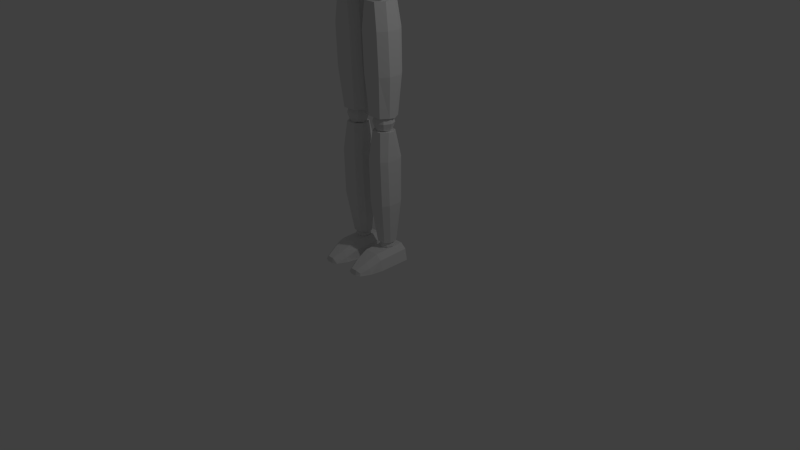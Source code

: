 # Source: Mann_Model.blend  (saved by Blender 2.79.0; exported with 4.5.12 LTS)
import bpy
from mathutils import Matrix  # noqa: F401  (used for matrix-valued properties, if any)

bpy.ops.wm.read_factory_settings(use_empty=True)
scene = bpy.context.scene
scene.name = 'Scene'

# ---- collections
col_collection_1 = bpy.data.collections.new('Collection 1'); scene.collection.children.link(col_collection_1)

# ---- materials (node trees are filled in below, after node groups)
mat_material = bpy.data.materials.new('Material')
mat_material.alpha_threshold = 0.0
mat_material.use_transparent_shadow = False
mat_material.roughness = 0.5
mat_material.line_color = (0.0, 0.0, 0.0, 1.0)

# ---- material node trees

# ---- world
world_world = bpy.data.worlds.new('World'); scene.world = world_world
world_world.color = (0.05088, 0.05088, 0.05088)
world_world.use_sun_shadow = False
world_world.sun_shadow_jitter_overblur = 0.0
world_world.cycles.sampling_method = 'NONE'
world_world.cycles.sample_map_resolution = 256

# ---- cameras
cam_camera = bpy.data.cameras.new('Camera')
cam_camera.clip_end = 100.0
cam_camera.lens = 35.0
cam_camera.sensor_width = 32.0
cam_camera.sensor_height = 18.0
cam_camera.ortho_scale = 7.314
cam_camera.dof.focus_distance = 0.0
cam_camera.dof.aperture_fstop = 128.0

# ---- lights
light_lamp = bpy.data.lights.new('Lamp', 'POINT')
light_lamp.transmission_factor = 0.0
light_lamp.cutoff_distance = 30.0
light_lamp.energy = 100.0
light_lamp.shadow_buffer_clip_start = 1.001
light_lamp.shadow_soft_size = 0.1
light_lamp.shadow_maximum_resolution = 0.006
light_lamp.use_absolute_resolution = True
light_lamp.cycles.use_multiple_importance_sampling = False

# ---- meshes
me_cube = bpy.data.meshes.new('Cube')
me_cube.from_pydata([(0.1169, 0.03704, 0.8762), (0.1169, -0.0242, 0.8737), (0.06468, 0.02552, 1.078), (0.06468, -0.03111, 1.077), (0.0, 0.06485, 0.8713), (0.0, -0.05431, 0.8665), (0.0, 0.05563, 1.076), (0.0, -0.06122, 1.074), (0.086, 0.06485, 0.876), (0.086, -0.05431, 0.8712), (0.0383, 0.05563, 1.078), (0.0383, -0.06122, 1.077), (0.1223, 0.05087, 0.9327), (0.115, 0.05087, 0.9845), (0.09501, 0.05087, 1.036), (0.1223, -0.04148, 0.929), (0.115, -0.04609, 0.9798), (0.09501, -0.04609, 1.032), (0.0, 0.08097, 0.925), (0.0, 0.08097, 0.9798), (0.0, 0.08097, 1.035), (0.0, -0.0762, 1.03), (0.0, -0.0762, 0.975), (0.0, -0.07159, 0.9214), (0.06491, -0.0762, 1.031), (0.08116, -0.0762, 0.9785), (0.08703, -0.07159, 0.9272), (0.08703, 0.08097, 0.9308), (0.08116, 0.08097, 0.9833), (0.06491, 0.08097, 1.036), (0.07818, 0.03704, 1.136), (0.07818, -0.04217, 1.134), (0.09094, 0.02552, 1.404), (0.09094, -0.03111, 1.402), (0.0, 0.06485, 1.132), (0.0, -0.07228, 1.127), (0.0, 0.05563, 1.406), (0.0, -0.06122, 1.404), (0.04729, 0.06485, 1.136), (0.04729, -0.07228, 1.13), (0.06457, 0.05563, 1.404), (0.06457, -0.06122, 1.402), (0.1071, 0.05087, 1.217), (0.1067, 0.05087, 1.29), (0.1019, 0.05087, 1.358), (0.1071, -0.05531, 1.212), (0.1067, -0.06406, 1.283), (0.1019, -0.05438, 1.353), (0.0, 0.08097, 1.205), (0.0, 0.08097, 1.28), (0.0, 0.08097, 1.356), (0.0, -0.08449, 1.35), (0.0, -0.09417, 1.274), (0.0, -0.08541, 1.2), (0.07183, -0.08449, 1.352), (0.07286, -0.09417, 1.281), (0.07183, -0.08541, 1.21), (0.07183, 0.08097, 1.215), (0.07286, 0.08097, 1.288), (0.07183, 0.08097, 1.357), (0.1456, 0.003955, 1.321), (0.1456, 0.003955, 1.387), (0.1456, 0.03475, 1.321), (0.1456, 0.03475, 1.387), (0.3459, 0.003955, 1.327), (0.3483, 0.003955, 1.386), (0.3459, 0.03475, 1.327), (0.3483, 0.03475, 1.386), (0.1456, -0.01932, 1.338), (0.1456, -0.01932, 1.37), (0.1456, 0.05803, 1.37), (0.1456, 0.05803, 1.338), (0.3475, 0.05803, 1.373), (0.3459, 0.05803, 1.344), (0.3475, -0.01932, 1.373), (0.3459, -0.01932, 1.344), (0.1929, 0.03475, 1.392), (0.1929, 0.03475, 1.313), (0.1929, 0.003955, 1.392), (0.1929, 0.003955, 1.313), (0.1929, -0.01932, 1.376), (0.1929, -0.01932, 1.329), (0.1929, 0.05803, 1.376), (0.1929, 0.05803, 1.329), (0.2702, 0.03475, 1.39), (0.2702, 0.003955, 1.313), (0.2702, -0.01932, 1.373), (0.2702, -0.01932, 1.329), (0.2702, 0.03475, 1.313), (0.2702, 0.003955, 1.39), (0.2702, 0.05803, 1.373), (0.2702, 0.05803, 1.329), (0.3872, 0.003955, 1.323), (0.3872, 0.003955, 1.38), (0.3872, 0.03475, 1.323), (0.3872, 0.03475, 1.38), (0.6107, 0.003955, 1.33), (0.6115, 0.003955, 1.372), (0.6107, 0.03475, 1.33), (0.6115, 0.03475, 1.372), (0.3872, -0.01932, 1.34), (0.3872, -0.01932, 1.364), (0.3872, 0.05803, 1.364), (0.3872, 0.05803, 1.34), (0.6107, 0.05803, 1.36), (0.6107, 0.05803, 1.347), (0.6107, -0.01932, 1.36), (0.6107, -0.01932, 1.347), (0.4345, 0.03475, 1.386), (0.4345, 0.03475, 1.312), (0.4345, 0.003955, 1.386), (0.4345, 0.003955, 1.312), (0.4345, -0.01932, 1.369), (0.4345, -0.01932, 1.328), (0.4345, 0.05803, 1.369), (0.4345, 0.05803, 1.328), (0.5118, 0.03475, 1.384), (0.5118, 0.003955, 1.318), (0.5118, -0.01932, 1.367), (0.5118, -0.01932, 1.335), (0.5118, 0.03475, 1.318), (0.5118, 0.003955, 1.384), (0.5118, 0.05803, 1.367), (0.5118, 0.05803, 1.335), (0.7582, 0.04089, 1.362), (0.7754, 0.05441, 1.322), (0.7582, -0.00133, 1.362), (0.7754, -0.01485, 1.322), (0.6404, 0.04089, 1.367), (0.6451, 0.05441, 1.326), (0.6404, -0.00133, 1.367), (0.6451, -0.01485, 1.326), (0.6404, -0.01485, 1.351), (0.6404, 0.05441, 1.351), (0.7699, -0.01485, 1.346), (0.7699, 0.05441, 1.346), (0.6799, 0.04089, 1.369), (0.7242, 0.04089, 1.369), (0.7242, 0.05441, 1.321), (0.6799, 0.05441, 1.323), (0.7242, -0.00133, 1.369), (0.6799, -0.00133, 1.369), (0.6799, -0.01485, 1.323), (0.7242, -0.01485, 1.321), (0.6799, -0.01485, 1.354), (0.7242, -0.01485, 1.354), (0.7242, 0.05441, 1.354), (0.6799, 0.05441, 1.354), (0.0185, -0.01582, 0.8215), (0.09678, -0.01582, 0.8215), (0.0185, 0.01697, 0.8215), (0.09678, 0.01697, 0.8215), (0.01448, -0.005495, 0.4845), (0.09306, -0.005495, 0.4824), (0.01448, 0.01509, 0.4817), (0.09306, 0.01509, 0.4795), (0.03723, -0.04203, 0.8215), (0.07804, -0.04203, 0.8215), (0.07804, 0.04318, 0.8215), (0.03723, 0.04318, 0.8215), (0.07883, 0.0413, 0.4809), (0.03321, 0.0413, 0.4817), (0.07883, -0.0317, 0.4837), (0.03321, -0.0317, 0.4845), (0.1068, 0.02355, 0.741), (0.008591, 0.02355, 0.7419), (0.1068, -0.01864, 0.741), (0.008591, -0.01864, 0.7419), (0.0881, -0.04485, 0.741), (0.02732, -0.04485, 0.7419), (0.0881, 0.04975, 0.741), (0.02732, 0.04975, 0.7419), (0.1079, 0.02355, 0.6109), (0.008591, -0.01488, 0.6119), (0.08916, -0.04109, 0.6109), (0.02732, -0.04109, 0.6119), (0.008591, 0.02355, 0.6119), (0.1079, -0.01488, 0.6109), (0.08916, 0.04975, 0.6109), (0.02732, 0.04975, 0.6119), (0.02625, -0.00617, 0.4383), (0.08903, -0.00617, 0.4383), (0.02622, 0.01234, 0.4364), (0.08906, 0.01234, 0.4364), (0.02636, 0.0007219, 0.07076), (0.0809, 0.0005096, 0.07076), (0.02615, 0.01637, 0.07076), (0.08113, 0.01665, 0.07076), (0.04093, -0.02714, 0.4389), (0.07434, -0.02714, 0.4389), (0.07436, 0.03338, 0.4368), (0.04091, 0.03338, 0.4368), (0.07009, 0.03627, 0.07076), (0.04101, 0.03627, 0.07076), (0.07023, -0.01582, 0.07076), (0.04086, -0.01581, 0.07076), (0.09615, 0.02817, 0.3503), (0.01928, 0.02818, 0.3514), (0.09614, -0.01741, 0.3504), (0.01929, -0.01741, 0.3515), (0.08285, -0.03712, 0.3508), (0.03259, -0.03712, 0.3518), (0.08287, 0.0479, 0.3504), (0.03256, 0.04791, 0.3514), (0.09713, 0.02554, 0.2071), (0.0193, -0.01458, 0.2079), (0.0838, -0.03438, 0.2072), (0.0325, -0.03427, 0.2081), (0.0193, 0.02535, 0.2078), (0.09714, -0.01475, 0.2072), (0.08381, 0.04514, 0.207), (0.03249, 0.04504, 0.2079), (0.01668, -0.09609, 0.0005139), (0.02089, -0.09554, 0.01538), (0.009085, 0.04913, 0.0005139), (0.0133, 0.04859, 0.03497), (0.09532, -0.09609, 0.0005139), (0.08915, -0.09554, 0.0189), (0.1029, 0.04913, 0.0005139), (0.09674, 0.04859, 0.03849), (0.0133, -0.05661, 0.03148), (0.009085, -0.05569, 0.0005139), (0.09674, -0.05661, 0.03501), (0.1029, -0.05569, 0.0005139), (0.03129, -0.1275, 0.0009491), (0.03242, -0.1246, 0.006409), (0.08071, -0.1275, 0.0009491), (0.07852, -0.1246, 0.009029), (0.03152, 0.04859, 0.05393), (0.07866, 0.04859, 0.05393), (0.07163, 0.04913, 0.0005139), (0.04036, 0.04913, 0.0005139), (0.07398, -0.09554, 0.03434), (0.0362, -0.09554, 0.03434), (0.04289, -0.09609, 0.0005139), (0.0691, -0.09609, 0.0005139), (0.07866, -0.05661, 0.05045), (0.03152, -0.05661, 0.05045), (0.04036, -0.05569, 0.0005139), (0.07163, -0.05569, 0.0005139), (0.06586, -0.1312, 0.01768), (0.04613, -0.1312, 0.01768), (0.04613, -0.1341, 0.0009491), (0.06586, -0.1341, 0.0009491), (0.3513, 0.001919, 1.34), (0.3513, 0.001919, 1.371), (0.3513, 0.03304, 1.34), (0.3513, 0.03304, 1.371), (0.3824, 0.001919, 1.34), (0.3824, 0.001919, 1.371), (0.3824, 0.03304, 1.34), (0.3824, 0.03304, 1.371), (0.347, -0.002365, 1.355), (0.347, 0.01748, 1.375), (0.347, 0.03732, 1.355), (0.347, 0.01748, 1.336), (0.3668, 0.03732, 1.375), (0.3867, 0.03732, 1.355), (0.3668, 0.03732, 1.336), (0.3867, 0.01748, 1.375), (0.3867, -0.002365, 1.355), (0.3867, 0.01748, 1.336), (0.3668, -0.002365, 1.375), (0.3668, -0.002365, 1.336), (0.3668, 0.01748, 1.383), (0.3668, 0.01748, 1.327), (0.3668, -0.01056, 1.355), (0.3949, 0.01748, 1.355), (0.3668, 0.04552, 1.355), (0.3388, 0.01748, 1.355), (0.6131, 0.006247, 1.338), (0.6141, 0.006247, 1.36), (0.6131, 0.02871, 1.338), (0.6141, 0.02871, 1.36), (0.6451, 0.006247, 1.336), (0.6461, 0.006247, 1.359), (0.6451, 0.02871, 1.336), (0.6461, 0.02871, 1.359), (0.6092, 0.003155, 1.349), (0.6099, 0.01748, 1.363), (0.6092, 0.0318, 1.349), (0.6086, 0.01748, 1.335), (0.6302, 0.0318, 1.363), (0.65, 0.0318, 1.347), (0.629, 0.0318, 1.334), (0.6506, 0.01748, 1.362), (0.65, 0.003155, 1.347), (0.6494, 0.01748, 1.333), (0.6302, 0.003155, 1.363), (0.629, 0.003155, 1.334), (0.6305, 0.01748, 1.368), (0.6287, 0.01748, 1.328), (0.6296, -0.00276, 1.348), (0.6584, 0.01748, 1.347), (0.6296, 0.03772, 1.348), (0.6008, 0.01748, 1.35), (0.09784, -0.001442, 1.336), (0.09784, -0.001442, 1.374), (0.09784, 0.0364, 1.336), (0.09784, 0.0364, 1.374), (0.1429, -0.001442, 1.336), (0.1429, -0.001442, 1.374), (0.1429, 0.0364, 1.336), (0.1429, 0.0364, 1.374), (0.09165, -0.006651, 1.355), (0.09165, 0.01748, 1.379), (0.09165, 0.04161, 1.355), (0.09165, 0.01748, 1.331), (0.1204, 0.04161, 1.379), (0.1491, 0.04161, 1.355), (0.1204, 0.04161, 1.331), (0.1491, 0.01748, 1.379), (0.1491, -0.006651, 1.355), (0.1491, 0.01748, 1.331), (0.1204, -0.006651, 1.379), (0.1204, -0.006651, 1.331), (0.1204, 0.01748, 1.389), (0.1204, 0.01748, 1.321), (0.1204, -0.01662, 1.355), (0.1609, 0.01748, 1.355), (0.1204, 0.05158, 1.355), (0.07979, 0.01748, 1.355), (0.03457, -0.02159, 0.8239), (0.03457, -0.02159, 0.8724), (0.03457, 0.02087, 0.8239), (0.03457, 0.02087, 0.8724), (0.0796, -0.02159, 0.8239), (0.0796, -0.02159, 0.8724), (0.0796, 0.02087, 0.8239), (0.0796, 0.02087, 0.8724), (0.02837, -0.02743, 0.8482), (0.02837, -0.00036, 0.879), (0.02837, 0.02671, 0.8482), (0.02837, -0.00036, 0.8173), (0.05708, 0.02671, 0.879), (0.0858, 0.02671, 0.8482), (0.05708, 0.02671, 0.8173), (0.0858, -0.00036, 0.879), (0.0858, -0.02743, 0.8482), (0.0858, -0.00036, 0.8173), (0.05708, -0.02743, 0.879), (0.05708, -0.02743, 0.8173), (0.05708, -0.00036, 0.8918), (0.05708, -0.00036, 0.8045), (0.05708, -0.03861, 0.8482), (0.09766, -0.00036, 0.8482), (0.05708, 0.03789, 0.8482), (0.01651, -0.00036, 0.8482), (0.03767, -0.0149, 0.4433), (0.03767, -0.0149, 0.485), (0.03767, 0.0217, 0.4433), (0.03767, 0.0217, 0.485), (0.0765, -0.0149, 0.4433), (0.0765, -0.0149, 0.485), (0.0765, 0.0217, 0.4433), (0.0765, 0.0217, 0.485), (0.03233, -0.01994, 0.4641), (0.03233, 0.003396, 0.4907), (0.03233, 0.02673, 0.4641), (0.03233, 0.003396, 0.4375), (0.05708, 0.02673, 0.4907), (0.08184, 0.02673, 0.4641), (0.05708, 0.02673, 0.4375), (0.08184, 0.003396, 0.4907), (0.08184, -0.01994, 0.4641), (0.08184, 0.003396, 0.4375), (0.05708, -0.01994, 0.4907), (0.05708, -0.01994, 0.4375), (0.05708, 0.003396, 0.5017), (0.05708, 0.003396, 0.4265), (0.05708, -0.02958, 0.4641), (0.09206, 0.003396, 0.4641), (0.05708, 0.03637, 0.4641), (0.02211, 0.003396, 0.4641), (0.04227, -0.004404, 0.0417), (0.04227, -0.004404, 0.07154), (0.04227, 0.02176, 0.0417), (0.04227, 0.02176, 0.07154), (0.07002, -0.004404, 0.0417), (0.07002, -0.004404, 0.07154), (0.07002, 0.02176, 0.0417), (0.07002, 0.02176, 0.07154), (0.03845, -0.008006, 0.05662), (0.03845, 0.00868, 0.07565), (0.03845, 0.02537, 0.05662), (0.03845, 0.00868, 0.03759), (0.05615, 0.02537, 0.07565), (0.07384, 0.02537, 0.05662), (0.05615, 0.02537, 0.03759), (0.07384, 0.00868, 0.07565), (0.07384, -0.008006, 0.05662), (0.07384, 0.00868, 0.03759), (0.05615, -0.008006, 0.07565), (0.05615, -0.008006, 0.03759), (0.05615, 0.00868, 0.08351), (0.05615, 0.00868, 0.02973), (0.05615, -0.0149, 0.05662), (0.08115, 0.00868, 0.05662), (0.05615, 0.03226, 0.05662), (0.03114, 0.00868, 0.05662), (0.02437, -0.02367, 1.43), (0.02437, 0.001596, 1.456), (0.0, 0.02686, 1.404), (0.02437, 0.02686, 1.43), (0.03252, -0.03524, 1.075), (0.03252, -0.03524, 1.138), (0.03252, 0.02717, 1.075), (0.03252, 0.02717, 1.138), (0.0, 0.02686, 1.456), (0.01906, 0.0214, 1.45), (0.01906, 0.0214, 1.41), (0.01906, -0.01821, 1.45), (0.0, 0.03576, 1.146), (0.04275, 0.03576, 1.107), (0.0, 0.03576, 1.067), (0.04275, -0.004038, 1.146), (0.04275, -0.04383, 1.107), (0.04275, -0.004038, 1.067), (0.0, -0.04383, 1.146), (0.0, -0.04383, 1.067), (0.0, -0.004038, 1.163), (0.0, -0.004038, 1.05), (0.0, -0.06026, 1.107), (0.0623, -0.004038, 1.107), (0.0, 0.05219, 1.107), (0.01906, -0.01821, 1.41), (0.02437, 0.001596, 1.404), (0.0, -0.02367, 1.456), (0.0, -0.02367, 1.404), (0.0, 0.001596, 1.467), (0.0, 0.001596, 1.393), (0.0, -0.0341, 1.43), (0.03452, 0.001596, 1.43), (0.0, 0.03729, 1.43), (-3.309e-09, 0.051, 1.454), (1.15e-09, -0.051, 1.454), (0.02998, -0.04126, 1.454), (0.04851, -0.01576, 1.454), (0.04851, 0.01576, 1.454), (0.02998, 0.04126, 1.454), (-4.331e-08, 0.07464, 1.551), (-3.678e-08, -0.07464, 1.551), (0.04387, -0.06038, 1.551), (0.07098, -0.02306, 1.551), (0.07098, 0.02306, 1.551), (0.04387, 0.06038, 1.551), (-5.104e-08, 0.08214, 1.625), (-4.386e-08, -0.08214, 1.625), (0.04828, -0.06645, 1.625), (0.07812, -0.02538, 1.625), (0.07812, 0.02538, 1.625), (0.04828, 0.06645, 1.625), (-6.591e-08, 0.0738, 1.669), (-5.946e-08, -0.0738, 1.669), (0.04338, -0.0597, 1.669), (0.07018, -0.0228, 1.669), (0.07018, 0.0228, 1.669), (0.04338, 0.0597, 1.669), (-6.969e-08, 0.06041, 1.694), (-6.441e-08, -0.06041, 1.694), (0.03551, -0.04887, 1.694), (0.05745, -0.01867, 1.694), (0.05745, 0.01867, 1.694), (0.03551, 0.04887, 1.694), (-7.278e-08, 0.03958, 1.71), (-6.932e-08, -0.03958, 1.71), (0.02326, -0.03202, 1.71), (0.03764, -0.01223, 1.71), (0.03764, 0.01223, 1.71), (0.02326, 0.03202, 1.71), (-7.7e-08, 0.01915, 1.716), (-7.533e-08, -0.01915, 1.716), (0.01126, -0.0155, 1.716), (0.01822, -0.005919, 1.716), (0.01822, 0.005919, 1.716), (0.01126, 0.0155, 1.716), (0.0, -0.2069, 1.663), (0.1463, -0.1463, 1.663), (0.2069, 9.044e-09, 1.663), (0.1463, 0.1463, 1.663), (-1.809e-08, 0.2069, 1.663), (0.0, -0.2069, 1.683), (0.1463, -0.1463, 1.683), (0.2069, 9.044e-09, 1.683), (0.1463, 0.1463, 1.683), (-1.809e-08, 0.2069, 1.683), (-9.74e-10, -0.07619, 1.683), (0.05387, -0.05387, 1.683), (0.07619, 2.356e-09, 1.683), (0.05387, 0.05387, 1.683), (-7.634e-09, 0.07619, 1.683), (-1.806e-09, -0.05882, 1.746), (0.04159, -0.04159, 1.746), (0.05882, 1.819e-09, 1.746), (0.04159, 0.04159, 1.746), (-6.949e-09, 0.05882, 1.746), (-2.154e-09, -0.04277, 1.752), (0.03025, -0.03025, 1.752), (0.04277, 1.323e-09, 1.752), (0.03025, 0.03025, 1.752), (-5.894e-09, 0.04277, 1.752), (-2.495e-09, -0.03167, 1.754), (0.0224, -0.0224, 1.754), (0.03167, 8.796e-10, 1.754), (0.0224, 0.0224, 1.754), (-5.265e-09, 0.03167, 1.754), (0.04358, 0.04358, 1.736), (-7.059e-09, 0.06163, 1.736), (0.04358, -0.04358, 1.736), (0.06163, 1.906e-09, 1.736), (-1.671e-09, -0.06163, 1.736), (-7.562e-09, 0.07413, 1.691), (0.07413, 2.296e-09, 1.691), (0.05242, 0.05242, 1.691), (0.05242, -0.05242, 1.691), (-1.081e-09, -0.07413, 1.691), (-9.399e-10, -0.08076, 1.663), (0.05711, -0.05711, 1.663), (0.08076, 2.59e-09, 1.663), (0.05711, 0.05711, 1.663), (-8.001e-09, 0.08076, 1.663), (-1.203e-09, -0.04551, 1.719), (0.03218, -0.03218, 1.719), (0.04551, 7.866e-10, 1.719), (0.03218, 0.03218, 1.719), (-5.181e-09, 0.04551, 1.719)], [], [(14, 2, 3, 17), (27, 8, 4, 18), (24, 11, 7, 21), (10, 6, 7, 11), (8, 9, 5, 4), (0, 1, 9, 8), (2, 10, 11, 3), (17, 3, 11, 24), (12, 0, 8, 27), (2, 14, 29, 10), (14, 13, 28, 29), (13, 12, 27, 28), (1, 15, 26, 9), (15, 16, 25, 26), (16, 17, 24, 25), (9, 26, 23, 5), (26, 25, 22, 23), (25, 24, 21, 22), (10, 29, 20, 6), (29, 28, 19, 20), (28, 27, 18, 19), (0, 12, 15, 1), (12, 13, 16, 15), (13, 14, 17, 16), (44, 32, 33, 47), (57, 38, 34, 48), (54, 41, 37, 51), (40, 36, 37, 41), (38, 39, 35, 34), (30, 31, 39, 38), (32, 40, 41, 33), (47, 33, 41, 54), (42, 30, 38, 57), (32, 44, 59, 40), (44, 43, 58, 59), (43, 42, 57, 58), (31, 45, 56, 39), (45, 46, 55, 56), (46, 47, 54, 55), (39, 56, 53, 35), (56, 55, 52, 53), (55, 54, 51, 52), (40, 59, 50, 36), (59, 58, 49, 50), (58, 57, 48, 49), (30, 42, 45, 31), (42, 43, 46, 45), (43, 44, 47, 46), (68, 71, 62, 60), (91, 73, 66, 88), (73, 75, 64, 66), (81, 68, 60, 79), (85, 88, 66, 64), (78, 76, 63, 61), (78, 61, 69, 80), (80, 69, 68, 81), (67, 65, 74, 72), (72, 74, 75, 73), (84, 67, 72, 90), (90, 72, 73, 91), (61, 63, 70, 69), (69, 70, 71, 68), (70, 82, 83, 71), (63, 76, 82, 70), (86, 80, 81, 87), (89, 78, 80, 86), (89, 84, 76, 78), (60, 62, 77, 79), (87, 81, 79, 85), (71, 83, 77, 62), (75, 87, 85, 64), (65, 67, 84, 89), (65, 89, 86, 74), (74, 86, 87, 75), (82, 90, 91, 83), (76, 84, 90, 82), (79, 77, 88, 85), (83, 91, 88, 77), (100, 103, 94, 92), (123, 105, 98, 120), (105, 107, 96, 98), (113, 100, 92, 111), (117, 120, 98, 96), (110, 108, 95, 93), (110, 93, 101, 112), (112, 101, 100, 113), (99, 97, 106, 104), (104, 106, 107, 105), (116, 99, 104, 122), (122, 104, 105, 123), (93, 95, 102, 101), (101, 102, 103, 100), (102, 114, 115, 103), (95, 108, 114, 102), (118, 112, 113, 119), (121, 110, 112, 118), (121, 116, 108, 110), (92, 94, 109, 111), (119, 113, 111, 117), (103, 115, 109, 94), (107, 119, 117, 96), (97, 99, 116, 121), (97, 121, 118, 106), (106, 118, 119, 107), (114, 122, 123, 115), (108, 116, 122, 114), (111, 109, 120, 117), (115, 123, 120, 109), (132, 133, 129, 131), (146, 135, 125, 138), (143, 138, 125, 127), (135, 134, 127, 125), (144, 132, 131, 142), (141, 136, 128, 130), (141, 130, 132, 144), (124, 126, 134, 135), (137, 124, 135, 146), (130, 128, 133, 132), (128, 136, 147, 133), (136, 137, 146, 147), (126, 140, 145, 134), (140, 141, 144, 145), (126, 124, 137, 140), (140, 137, 136, 141), (134, 145, 143, 127), (145, 144, 142, 143), (131, 129, 139, 142), (142, 139, 138, 143), (133, 147, 139, 129), (147, 146, 138, 139), (156, 159, 150, 148), (179, 161, 154, 176), (161, 163, 152, 154), (169, 156, 148, 167), (173, 176, 154, 152), (166, 164, 151, 149), (166, 149, 157, 168), (168, 157, 156, 169), (155, 153, 162, 160), (160, 162, 163, 161), (172, 155, 160, 178), (178, 160, 161, 179), (149, 151, 158, 157), (157, 158, 159, 156), (158, 170, 171, 159), (151, 164, 170, 158), (174, 168, 169, 175), (177, 166, 168, 174), (177, 172, 164, 166), (148, 150, 165, 167), (175, 169, 167, 173), (159, 171, 165, 150), (163, 175, 173, 152), (153, 155, 172, 177), (153, 177, 174, 162), (162, 174, 175, 163), (170, 178, 179, 171), (164, 172, 178, 170), (167, 165, 176, 173), (171, 179, 176, 165), (188, 191, 182, 180), (211, 193, 186, 208), (193, 195, 184, 186), (201, 188, 180, 199), (205, 208, 186, 184), (198, 196, 183, 181), (198, 181, 189, 200), (200, 189, 188, 201), (187, 185, 194, 192), (192, 194, 195, 193), (204, 187, 192, 210), (210, 192, 193, 211), (181, 183, 190, 189), (189, 190, 191, 188), (190, 202, 203, 191), (183, 196, 202, 190), (206, 200, 201, 207), (209, 198, 200, 206), (209, 204, 196, 198), (180, 182, 197, 199), (207, 201, 199, 205), (191, 203, 197, 182), (195, 207, 205, 184), (185, 187, 204, 209), (185, 209, 206, 194), (194, 206, 207, 195), (202, 210, 211, 203), (196, 204, 210, 202), (199, 197, 208, 205), (203, 211, 208, 197), (220, 215, 214, 221), (229, 219, 218, 230), (222, 217, 216, 223), (233, 213, 225, 241), (239, 230, 218, 223), (237, 228, 215, 220), (233, 237, 220, 213), (235, 239, 223, 216), (219, 222, 223, 218), (213, 220, 221, 212), (241, 225, 224, 242), (216, 217, 227, 226), (213, 212, 224, 225), (235, 216, 226, 243), (212, 234, 242, 224), (234, 235, 243, 242), (227, 240, 243, 226), (240, 241, 242, 243), (212, 221, 238, 234), (234, 238, 239, 235), (217, 222, 236, 232), (232, 236, 237, 233), (222, 219, 229, 236), (236, 229, 228, 237), (221, 214, 231, 238), (238, 231, 230, 239), (217, 232, 240, 227), (232, 233, 241, 240), (215, 228, 231, 214), (228, 229, 230, 231), (269, 254, 246, 255), (268, 257, 250, 258), (267, 260, 248, 261), (266, 252, 244, 263), (265, 258, 250, 261), (264, 256, 247, 253), (262, 264, 253, 245), (249, 259, 264, 262), (259, 251, 256, 264), (263, 265, 261, 248), (244, 255, 265, 263), (255, 246, 258, 265), (260, 266, 263, 248), (249, 262, 266, 260), (262, 245, 252, 266), (257, 267, 261, 250), (251, 259, 267, 257), (259, 249, 260, 267), (254, 268, 258, 246), (247, 256, 268, 254), (256, 251, 257, 268), (252, 269, 255, 244), (245, 253, 269, 252), (253, 247, 254, 269), (295, 280, 272, 281), (294, 283, 276, 284), (293, 286, 274, 287), (292, 278, 270, 289), (291, 284, 276, 287), (290, 282, 273, 279), (288, 290, 279, 271), (275, 285, 290, 288), (285, 277, 282, 290), (289, 291, 287, 274), (270, 281, 291, 289), (281, 272, 284, 291), (286, 292, 289, 274), (275, 288, 292, 286), (288, 271, 278, 292), (283, 293, 287, 276), (277, 285, 293, 283), (285, 275, 286, 293), (280, 294, 284, 272), (273, 282, 294, 280), (282, 277, 283, 294), (278, 295, 281, 270), (271, 279, 295, 278), (279, 273, 280, 295), (321, 306, 298, 307), (320, 309, 302, 310), (319, 312, 300, 313), (318, 304, 296, 315), (317, 310, 302, 313), (316, 308, 299, 305), (314, 316, 305, 297), (301, 311, 316, 314), (311, 303, 308, 316), (315, 317, 313, 300), (296, 307, 317, 315), (307, 298, 310, 317), (312, 318, 315, 300), (301, 314, 318, 312), (314, 297, 304, 318), (309, 319, 313, 302), (303, 311, 319, 309), (311, 301, 312, 319), (306, 320, 310, 298), (299, 308, 320, 306), (308, 303, 309, 320), (304, 321, 307, 296), (297, 305, 321, 304), (305, 299, 306, 321), (347, 332, 324, 333), (346, 335, 328, 336), (345, 338, 326, 339), (344, 330, 322, 341), (343, 336, 328, 339), (342, 334, 325, 331), (340, 342, 331, 323), (327, 337, 342, 340), (337, 329, 334, 342), (341, 343, 339, 326), (322, 333, 343, 341), (333, 324, 336, 343), (338, 344, 341, 326), (327, 340, 344, 338), (340, 323, 330, 344), (335, 345, 339, 328), (329, 337, 345, 335), (337, 327, 338, 345), (332, 346, 336, 324), (325, 334, 346, 332), (334, 329, 335, 346), (330, 347, 333, 322), (323, 331, 347, 330), (331, 325, 332, 347), (373, 358, 350, 359), (372, 361, 354, 362), (371, 364, 352, 365), (370, 356, 348, 367), (369, 362, 354, 365), (368, 360, 351, 357), (366, 368, 357, 349), (353, 363, 368, 366), (363, 355, 360, 368), (367, 369, 365, 352), (348, 359, 369, 367), (359, 350, 362, 369), (364, 370, 367, 352), (353, 366, 370, 364), (366, 349, 356, 370), (361, 371, 365, 354), (355, 363, 371, 361), (363, 353, 364, 371), (358, 372, 362, 350), (351, 360, 372, 358), (360, 355, 361, 372), (356, 373, 359, 348), (349, 357, 373, 356), (357, 351, 358, 373), (399, 384, 376, 385), (398, 387, 380, 388), (397, 390, 378, 391), (396, 382, 374, 393), (395, 388, 380, 391), (394, 386, 377, 383), (392, 394, 383, 375), (379, 389, 394, 392), (389, 381, 386, 394), (393, 395, 391, 378), (374, 385, 395, 393), (385, 376, 388, 395), (390, 396, 393, 378), (379, 392, 396, 390), (392, 375, 382, 396), (387, 397, 391, 380), (381, 389, 397, 387), (389, 379, 390, 397), (384, 398, 388, 376), (377, 386, 398, 384), (386, 381, 387, 398), (382, 399, 385, 374), (375, 383, 399, 382), (383, 377, 384, 399), (401, 409, 408, 429), (424, 413, 406, 414), (423, 416, 404, 417), (409, 401, 432, 403), (421, 414, 406, 417), (432, 400, 425, 426), (400, 431, 428, 425), (405, 415, 420, 418), (415, 407, 412, 420), (419, 421, 417, 404), (401, 411, 400, 432), (411, 401, 429, 427), (416, 422, 419, 404), (405, 418, 422, 416), (411, 427, 431, 400), (413, 423, 417, 406), (407, 415, 423, 413), (415, 405, 416, 423), (428, 430, 426, 425), (433, 403, 410, 402), (412, 407, 413, 424), (408, 409, 403, 433), (403, 432, 426, 410), (430, 402, 410, 426), (435, 436, 442, 441), (439, 434, 440, 445), (436, 437, 443, 442), (437, 438, 444, 443), (438, 439, 445, 444), (451, 446, 452, 457), (445, 440, 446, 451), (442, 443, 449, 448), (443, 444, 450, 449), (444, 445, 451, 450), (441, 442, 448, 447), (454, 455, 461, 460), (448, 449, 455, 454), (449, 450, 456, 455), (450, 451, 457, 456), (447, 448, 454, 453), (455, 456, 462, 461), (456, 457, 463, 462), (453, 454, 460, 459), (457, 452, 458, 463), (461, 462, 468, 467), (462, 463, 469, 468), (459, 460, 466, 465), (463, 458, 464, 469), (460, 461, 467, 466), (467, 468, 474, 473), (468, 469, 475, 474), (465, 466, 472, 471), (469, 464, 470, 475), (466, 467, 473, 472), (472, 473, 474, 475, 470, 471), (436, 435, 434, 439, 438, 437), (480, 479, 484, 485), (478, 477, 482, 483), (479, 478, 483, 484), (477, 476, 481, 482), (484, 483, 488, 489), (482, 481, 486, 487), (485, 484, 489, 490), (483, 482, 487, 488), (507, 506, 494, 495), (509, 508, 492, 493), (506, 509, 493, 494), (508, 510, 491, 492), (495, 494, 499, 500), (493, 492, 497, 498), (494, 493, 498, 499), (492, 491, 496, 497), (499, 498, 503, 504), (497, 496, 501, 502), (500, 499, 504, 505), (498, 497, 502, 503), (502, 501, 505, 504, 503), (514, 515, 510, 508), (513, 512, 509, 506), (512, 514, 508, 509), (511, 513, 506, 507), (490, 489, 513, 511), (488, 487, 514, 512), (489, 488, 512, 513), (487, 486, 515, 514), (478, 479, 519, 518), (476, 477, 517, 516), (479, 480, 520, 519), (477, 478, 518, 517), (518, 519, 524, 523), (516, 517, 522, 521), (519, 520, 525, 524), (517, 518, 523, 522), (522, 523, 524, 525, 521)])
_uv = me_cube.uv_layers.new(name='UVMap')
_uv.uv.foreach_set('vector', [0.4771, 0.631, 0.4471, 0.6514, 0.4148, 0.6308, 0.4271, 0.5964, 0.5324, 0.5845, 0.5325, 0.5473, 0.6197, 0.5019, 0.636, 0.592, 0.3974, 0.5882, 0.3827, 0.6313, 0.3459, 0.6496, 0.3254, 0.5853, 0.4573, 0.6816, 0.4497, 0.7281, 0.3459, 0.6496, 0.3827, 0.6313, 0.5325, 0.5473, 0.4823, 0.5102, 0.4807, 0.4226, 0.6197, 0.5019, 0.51, 0.5493, 0.4909, 0.5334, 0.4823, 0.5102, 0.5325, 0.5473, 0.4471, 0.6514, 0.4573, 0.6816, 0.3827, 0.6313, 0.4148, 0.6308, 0.4271, 0.5964, 0.4148, 0.6308, 0.3827, 0.6313, 0.3974, 0.5882, 0.5061, 0.5752, 0.51, 0.5493, 0.5325, 0.5473, 0.5324, 0.5845, 0.4471, 0.6514, 0.4771, 0.631, 0.4959, 0.6551, 0.4573, 0.6816, 0.4771, 0.631, 0.493, 0.6016, 0.5177, 0.6191, 0.4959, 0.6551, 0.493, 0.6016, 0.5061, 0.5752, 0.5324, 0.5845, 0.5177, 0.6191, 0.4909, 0.5334, 0.4677, 0.5487, 0.4481, 0.5285, 0.4823, 0.5102, 0.4677, 0.5487, 0.4476, 0.569, 0.4213, 0.5538, 0.4481, 0.5285, 0.4476, 0.569, 0.4271, 0.5964, 0.3974, 0.5882, 0.4213, 0.5538, 0.4823, 0.5102, 0.4481, 0.5285, 0.395, 0.4438, 0.4807, 0.4226, 0.4481, 0.5285, 0.4213, 0.5538, 0.344, 0.5058, 0.395, 0.4438, 0.4213, 0.5538, 0.3974, 0.5882, 0.3254, 0.5853, 0.344, 0.5058, 0.4573, 0.6816, 0.4959, 0.6551, 0.5262, 0.7281, 0.4497, 0.7281, 0.4959, 0.6551, 0.5177, 0.6191, 0.6045, 0.677, 0.5262, 0.7281, 0.5177, 0.6191, 0.5324, 0.5845, 0.636, 0.592, 0.6045, 0.677, 0.51, 0.5493, 0.5061, 0.5752, 0.4677, 0.5487, 0.4909, 0.5334, 0.5061, 0.5752, 0.493, 0.6016, 0.4476, 0.569, 0.4677, 0.5487, 0.493, 0.6016, 0.4771, 0.631, 0.4271, 0.5964, 0.4476, 0.569, 0.1955, 0.6451, 0.1779, 0.6709, 0.1458, 0.6691, 0.1289, 0.6387, 0.2365, 0.5375, 0.2156, 0.4724, 0.238, 0.4268, 0.3058, 0.4976, 0.09814, 0.646, 0.1213, 0.6835, 0.08743, 0.7492, 0.02193, 0.689, 0.1988, 0.689, 0.2272, 0.7492, 0.08743, 0.7492, 0.1213, 0.6835, 0.2156, 0.4724, 0.1176, 0.4648, 0.09998, 0.4226, 0.238, 0.4268, 0.1915, 0.4923, 0.1417, 0.4872, 0.1176, 0.4648, 0.2156, 0.4724, 0.1779, 0.6709, 0.1988, 0.689, 0.1213, 0.6835, 0.1458, 0.6691, 0.1289, 0.6387, 0.1458, 0.6691, 0.1213, 0.6835, 0.09814, 0.646, 0.2019, 0.5467, 0.1915, 0.4923, 0.2156, 0.4724, 0.2365, 0.5375, 0.1779, 0.6709, 0.1955, 0.6451, 0.224, 0.6552, 0.1988, 0.689, 0.1955, 0.6451, 0.2017, 0.5981, 0.2399, 0.6005, 0.224, 0.6552, 0.2017, 0.5981, 0.2019, 0.5467, 0.2365, 0.5375, 0.2399, 0.6005, 0.1417, 0.4872, 0.1298, 0.5414, 0.09443, 0.5301, 0.1176, 0.4648, 0.1298, 0.5414, 0.1198, 0.5907, 0.084, 0.5901, 0.09443, 0.5301, 0.1198, 0.5907, 0.1289, 0.6387, 0.09814, 0.646, 0.084, 0.5901, 0.1176, 0.4648, 0.09443, 0.5301, 0.02982, 0.4845, 0.09998, 0.4226, 0.09443, 0.5301, 0.084, 0.5901, 0.0003499, 0.5807, 0.02982, 0.4845, 0.084, 0.5901, 0.09814, 0.646, 0.02193, 0.689, 0.0003499, 0.5807, 0.1988, 0.689, 0.224, 0.6552, 0.2925, 0.7011, 0.2272, 0.7492, 0.224, 0.6552, 0.2399, 0.6005, 0.3247, 0.6, 0.2925, 0.7011, 0.2399, 0.6005, 0.2365, 0.5375, 0.3058, 0.4976, 0.3247, 0.6, 0.1915, 0.4923, 0.2019, 0.5467, 0.1298, 0.5414, 0.1417, 0.4872, 0.2019, 0.5467, 0.2017, 0.5981, 0.1198, 0.5907, 0.1298, 0.5414, 0.2017, 0.5981, 0.1955, 0.6451, 0.1289, 0.6387, 0.1198, 0.5907, 0.6679, 0.3161, 0.6679, 0.3846, 0.6531, 0.364, 0.6531, 0.3367, 0.7497, 0.8096, 0.8184, 0.8084, 0.8157, 0.8348, 0.7482, 0.834, 0.6265, 0.7435, 0.558, 0.7435, 0.5786, 0.7288, 0.6059, 0.7288, 0.6832, 0.883, 0.6406, 0.8878, 0.6411, 0.8608, 0.6837, 0.8589, 0.7473, 0.8595, 0.7482, 0.834, 0.8157, 0.8348, 0.8148, 0.8634, 0.6822, 0.9469, 0.6815, 0.9737, 0.6386, 0.9731, 0.6395, 0.9444, 0.6822, 0.9469, 0.6395, 0.9444, 0.6402, 0.9177, 0.6823, 0.9223, 0.6823, 0.9223, 0.6402, 0.9177, 0.6406, 0.8878, 0.6832, 0.883, 0.6059, 0.7811, 0.5786, 0.7811, 0.558, 0.7698, 0.6265, 0.7698, 0.6265, 0.7698, 0.558, 0.7698, 0.558, 0.7435, 0.6265, 0.7435, 0.7503, 0.9737, 0.8217, 0.9701, 0.8227, 0.9946, 0.7515, 0.9996, 0.7531, 0.77, 0.8242, 0.7813, 0.8184, 0.8084, 0.7497, 0.8096, 0.711, 0.3367, 0.711, 0.364, 0.6963, 0.3846, 0.6963, 0.3161, 0.6963, 0.3161, 0.6963, 0.3846, 0.6679, 0.3846, 0.6679, 0.3161, 0.638, 0.7748, 0.6816, 0.7667, 0.6833, 0.8083, 0.6399, 0.8046, 0.6386, 0.9731, 0.6815, 0.9737, 0.6806, 0.9997, 0.6367, 0.9994, 0.7489, 0.9208, 0.6823, 0.9223, 0.6832, 0.883, 0.7478, 0.8833, 0.7495, 0.9461, 0.6822, 0.9469, 0.6823, 0.9223, 0.7489, 0.9208, 0.7495, 0.9461, 0.7503, 0.9737, 0.6815, 0.9737, 0.6822, 0.9469, 0.6411, 0.8608, 0.6408, 0.8316, 0.684, 0.8329, 0.6837, 0.8589, 0.7478, 0.8833, 0.6832, 0.883, 0.6837, 0.8589, 0.7473, 0.8595, 0.6399, 0.8046, 0.6833, 0.8083, 0.684, 0.8329, 0.6408, 0.8316, 0.8154, 0.89, 0.7478, 0.8833, 0.7473, 0.8595, 0.8148, 0.8634, 0.8201, 0.9417, 0.8217, 0.9701, 0.7503, 0.9737, 0.7495, 0.9461, 0.8201, 0.9417, 0.7495, 0.9461, 0.7489, 0.9208, 0.8184, 0.9174, 0.8184, 0.9174, 0.7489, 0.9208, 0.7478, 0.8833, 0.8154, 0.89, 0.6816, 0.7667, 0.7531, 0.77, 0.7497, 0.8096, 0.6833, 0.8083, 0.6815, 0.9737, 0.7503, 0.9737, 0.7515, 0.9996, 0.6806, 0.9997, 0.6837, 0.8589, 0.684, 0.8329, 0.7482, 0.834, 0.7473, 0.8595, 0.6833, 0.8083, 0.7497, 0.8096, 0.7482, 0.834, 0.684, 0.8329, 0.2066, 0.7859, 0.2751, 0.7859, 0.2545, 0.8006, 0.2272, 0.8006, 0.1143, 0.7868, 0.2039, 0.7912, 0.2007, 0.8171, 0.1121, 0.812, 0.6509, 0.3963, 0.5824, 0.3963, 0.603, 0.3815, 0.6303, 0.3815, 0.0458, 0.8594, 0.003285, 0.8659, 0.003777, 0.8384, 0.04636, 0.8361, 0.1107, 0.8388, 0.1121, 0.812, 0.2007, 0.8171, 0.199, 0.8453, 0.04533, 0.9178, 0.04502, 0.9446, 0.001879, 0.9446, 0.002378, 0.9156, 0.04533, 0.9178, 0.002378, 0.9156, 0.002997, 0.8885, 0.04525, 0.8934, 0.04525, 0.8934, 0.002997, 0.8885, 0.003285, 0.8659, 0.0458, 0.8594, 0.6303, 0.4189, 0.603, 0.4189, 0.5824, 0.4077, 0.6509, 0.4077, 0.6509, 0.4077, 0.5824, 0.4077, 0.5824, 0.3963, 0.6509, 0.3963, 0.1132, 0.9429, 0.2033, 0.9353, 0.2059, 0.9594, 0.1156, 0.9686, 0.1179, 0.7581, 0.2059, 0.7796, 0.2039, 0.7912, 0.1143, 0.7868, 0.2272, 0.7499, 0.2545, 0.7499, 0.2751, 0.7646, 0.2066, 0.7646, 0.2066, 0.7646, 0.2751, 0.7646, 0.2751, 0.7859, 0.2066, 0.7859, 0.001888, 0.7577, 0.04683, 0.7499, 0.04704, 0.7869, 0.003177, 0.7808, 0.001879, 0.9446, 0.04502, 0.9446, 0.04466, 0.9707, 0.0003499, 0.9712, 0.111, 0.891, 0.04525, 0.8934, 0.0458, 0.8594, 0.1106, 0.8634, 0.1117, 0.9158, 0.04533, 0.9178, 0.04525, 0.8934, 0.111, 0.891, 0.1117, 0.9158, 0.1132, 0.9429, 0.04502, 0.9446, 0.04533, 0.9178, 0.003777, 0.8384, 0.0036, 0.8086, 0.04713, 0.8111, 0.04636, 0.8361, 0.1106, 0.8634, 0.0458, 0.8594, 0.04636, 0.8361, 0.1107, 0.8388, 0.003177, 0.7808, 0.04704, 0.7869, 0.04713, 0.8111, 0.0036, 0.8086, 0.1985, 0.8714, 0.1106, 0.8634, 0.1107, 0.8388, 0.199, 0.8453, 0.2007, 0.9071, 0.2033, 0.9353, 0.1132, 0.9429, 0.1117, 0.9158, 0.2007, 0.9071, 0.1117, 0.9158, 0.111, 0.891, 0.1987, 0.883, 0.1987, 0.883, 0.111, 0.891, 0.1106, 0.8634, 0.1985, 0.8714, 0.04683, 0.7499, 0.1179, 0.7581, 0.1143, 0.7868, 0.04704, 0.7869, 0.04502, 0.9446, 0.1132, 0.9429, 0.1156, 0.9686, 0.04466, 0.9707, 0.04636, 0.8361, 0.04713, 0.8111, 0.1121, 0.812, 0.1107, 0.8388, 0.04704, 0.7869, 0.1143, 0.7868, 0.1121, 0.812, 0.04713, 0.8111, 0.2066, 0.8155, 0.2679, 0.8155, 0.2679, 0.8379, 0.2066, 0.8379, 0.9153, 0.3648, 0.9066, 0.4073, 0.8839, 0.4114, 0.8852, 0.3647, 0.8242, 0.3622, 0.8852, 0.3647, 0.8839, 0.4114, 0.8197, 0.408, 0.4927, 0.4199, 0.4313, 0.4199, 0.4313, 0.398, 0.4927, 0.398, 0.7976, 0.3225, 0.7997, 0.2867, 0.823, 0.2915, 0.8243, 0.3234, 0.7794, 0.3225, 0.7424, 0.3236, 0.7405, 0.2876, 0.7801, 0.2866, 0.7794, 0.3225, 0.7801, 0.2866, 0.7997, 0.2867, 0.7976, 0.3225, 0.7494, 0.3887, 0.782, 0.3864, 0.7977, 0.4006, 0.7379, 0.4065, 0.7458, 0.3614, 0.7494, 0.3887, 0.7379, 0.4065, 0.7277, 0.3655, 0.2185, 0.8013, 0.2559, 0.8013, 0.2679, 0.8155, 0.2066, 0.8155, 0.7405, 0.2876, 0.7424, 0.3236, 0.7231, 0.3247, 0.721, 0.2878, 0.7424, 0.3236, 0.7458, 0.3614, 0.7277, 0.3655, 0.7231, 0.3247, 0.782, 0.3864, 0.7795, 0.3592, 0.7968, 0.36, 0.7977, 0.4006, 0.7795, 0.3592, 0.7794, 0.3225, 0.7976, 0.3225, 0.7968, 0.36, 0.782, 0.3864, 0.7494, 0.3887, 0.7458, 0.3614, 0.7795, 0.3592, 0.7795, 0.3592, 0.7458, 0.3614, 0.7424, 0.3236, 0.7794, 0.3225, 0.7977, 0.4006, 0.7968, 0.36, 0.8242, 0.3622, 0.8197, 0.408, 0.7968, 0.36, 0.7976, 0.3225, 0.8243, 0.3234, 0.8242, 0.3622, 0.823, 0.2915, 0.8877, 0.292, 0.8866, 0.3244, 0.8243, 0.3234, 0.8243, 0.3234, 0.8866, 0.3244, 0.8852, 0.3647, 0.8242, 0.3622, 0.9108, 0.2866, 0.9147, 0.3235, 0.8866, 0.3244, 0.8877, 0.292, 0.9147, 0.3235, 0.9153, 0.3648, 0.8852, 0.3647, 0.8866, 0.3244, 0.5289, 0.3161, 0.5289, 0.3916, 0.5123, 0.3684, 0.5123, 0.3393, 0.5497, 0.1249, 0.5529, 0.009504, 0.5825, 0.009969, 0.577, 0.1251, 0.5991, 0.3161, 0.5991, 0.3808, 0.5824, 0.3577, 0.5825, 0.3393, 0.6379, 0.2358, 0.6381, 0.3075, 0.6076, 0.3058, 0.6106, 0.2344, 0.6097, 0.1252, 0.577, 0.1251, 0.5825, 0.009969, 0.6012, 0.01224, 0.4313, 0.2378, 0.4696, 0.2345, 0.4759, 0.3095, 0.445, 0.3139, 0.7203, 0.2386, 0.7078, 0.3154, 0.6769, 0.3114, 0.6906, 0.2371, 0.6906, 0.2371, 0.6769, 0.3114, 0.6381, 0.3075, 0.6379, 0.2358, 0.6524, 0.3392, 0.6521, 0.3576, 0.6395, 0.3808, 0.6395, 0.3161, 0.6395, 0.3161, 0.6395, 0.3808, 0.5991, 0.3808, 0.5991, 0.3161, 0.4695, 0.1208, 0.4828, 0.001539, 0.5103, 0.006094, 0.4976, 0.1225, 0.4976, 0.1225, 0.5103, 0.006094, 0.5529, 0.009504, 0.5497, 0.1249, 0.5817, 0.3393, 0.5817, 0.3684, 0.5651, 0.3916, 0.5651, 0.3161, 0.5651, 0.3161, 0.5651, 0.3916, 0.5289, 0.3916, 0.5289, 0.3161, 0.5068, 0.3066, 0.4979, 0.2332, 0.5486, 0.2332, 0.5458, 0.3045, 0.4759, 0.3095, 0.4696, 0.2345, 0.4979, 0.2332, 0.5068, 0.3066, 0.6911, 0.1217, 0.6906, 0.2371, 0.6379, 0.2358, 0.6374, 0.1251, 0.7203, 0.1188, 0.7203, 0.2386, 0.6906, 0.2371, 0.6911, 0.1217, 0.4346, 0.1179, 0.4695, 0.1208, 0.4696, 0.2345, 0.4313, 0.2378, 0.6076, 0.3058, 0.5765, 0.305, 0.5756, 0.2332, 0.6106, 0.2344, 0.6374, 0.1251, 0.6379, 0.2358, 0.6106, 0.2344, 0.6097, 0.1252, 0.5458, 0.3045, 0.5486, 0.2332, 0.5756, 0.2332, 0.5765, 0.305, 0.6308, 0.01119, 0.6374, 0.1251, 0.6097, 0.1252, 0.6012, 0.01224, 0.4636, 0.0007719, 0.4828, 0.001539, 0.4695, 0.1208, 0.4346, 0.1179, 0.7, 0.0003499, 0.7203, 0.1188, 0.6911, 0.1217, 0.673, 0.006483, 0.673, 0.006483, 0.6911, 0.1217, 0.6374, 0.1251, 0.6308, 0.01119, 0.4979, 0.2332, 0.4976, 0.1225, 0.5497, 0.1249, 0.5486, 0.2332, 0.4696, 0.2345, 0.4695, 0.1208, 0.4976, 0.1225, 0.4979, 0.2332, 0.6106, 0.2344, 0.5756, 0.2332, 0.577, 0.1251, 0.6097, 0.1252, 0.5486, 0.2332, 0.5497, 0.1249, 0.577, 0.1251, 0.5756, 0.2332, 0.571, 0.7818, 0.571, 0.8354, 0.558, 0.8168, 0.558, 0.8003, 0.7415, 0.5548, 0.7457, 0.4322, 0.7687, 0.4329, 0.7617, 0.555, 0.2891, 0.7499, 0.289, 0.796, 0.2762, 0.7813, 0.276, 0.7675, 0.8159, 0.6756, 0.8085, 0.755, 0.7839, 0.7525, 0.7958, 0.6746, 0.7952, 0.5552, 0.7617, 0.555, 0.7687, 0.4329, 0.783, 0.4328, 0.6367, 0.6805, 0.6781, 0.675, 0.6837, 0.7568, 0.6664, 0.7626, 0.8817, 0.6804, 0.8655, 0.766, 0.8411, 0.7605, 0.8592, 0.6779, 0.8592, 0.6779, 0.8411, 0.7605, 0.8085, 0.755, 0.8159, 0.6756, 0.3247, 0.7672, 0.3245, 0.7815, 0.315, 0.796, 0.3149, 0.7499, 0.3149, 0.7499, 0.315, 0.796, 0.289, 0.796, 0.2891, 0.7499, 0.6771, 0.5503, 0.6978, 0.426, 0.7186, 0.4297, 0.6979, 0.5521, 0.6979, 0.5521, 0.7186, 0.4297, 0.7457, 0.4322, 0.7415, 0.5548, 0.6137, 0.8003, 0.6137, 0.8168, 0.6006, 0.8354, 0.6006, 0.7818, 0.6006, 0.7818, 0.6006, 0.8354, 0.571, 0.8354, 0.571, 0.7818, 0.7085, 0.7529, 0.6989, 0.673, 0.7395, 0.6727, 0.7416, 0.7499, 0.6837, 0.7568, 0.6781, 0.675, 0.6989, 0.673, 0.7085, 0.7529, 0.8597, 0.5511, 0.8592, 0.6779, 0.8159, 0.6756, 0.8155, 0.5553, 0.8812, 0.5477, 0.8817, 0.6804, 0.8592, 0.6779, 0.8597, 0.5511, 0.64, 0.5461, 0.6771, 0.5503, 0.6781, 0.675, 0.6367, 0.6805, 0.7839, 0.7525, 0.7664, 0.7502, 0.7591, 0.6731, 0.7958, 0.6746, 0.8155, 0.5553, 0.8159, 0.6756, 0.7958, 0.6746, 0.7952, 0.5552, 0.7416, 0.7499, 0.7395, 0.6727, 0.7591, 0.6731, 0.7664, 0.7502, 0.8033, 0.4319, 0.8155, 0.5553, 0.7952, 0.5552, 0.783, 0.4328, 0.683, 0.4226, 0.6978, 0.426, 0.6771, 0.5503, 0.64, 0.5461, 0.8482, 0.4226, 0.8812, 0.5477, 0.8597, 0.5511, 0.8307, 0.4277, 0.8307, 0.4277, 0.8597, 0.5511, 0.8155, 0.5553, 0.8033, 0.4319, 0.6989, 0.673, 0.6979, 0.5521, 0.7415, 0.5548, 0.7395, 0.6727, 0.6781, 0.675, 0.6771, 0.5503, 0.6979, 0.5521, 0.6989, 0.673, 0.7958, 0.6746, 0.7591, 0.6731, 0.7617, 0.555, 0.7952, 0.5552, 0.7395, 0.6727, 0.7415, 0.5548, 0.7617, 0.555, 0.7591, 0.6731, 0.4358, 0.7951, 0.4739, 0.8216, 0.4667, 0.8298, 0.4286, 0.8103, 0.5573, 0.815, 0.5573, 0.8612, 0.501, 0.9061, 0.4886, 0.8678, 0.3733, 0.8978, 0.3538, 0.8547, 0.3702, 0.845, 0.3953, 0.8711, 0.4113, 0.7764, 0.4104, 0.7934, 0.392, 0.7936, 0.3854, 0.784, 0.408, 0.8475, 0.4886, 0.8678, 0.501, 0.9061, 0.3953, 0.8711, 0.443, 0.7809, 0.483, 0.8135, 0.4739, 0.8216, 0.4358, 0.7951, 0.4113, 0.7764, 0.443, 0.7809, 0.4358, 0.7951, 0.4104, 0.7934, 0.3836, 0.8279, 0.408, 0.8475, 0.3953, 0.8711, 0.3702, 0.845, 0.4831, 0.9525, 0.3733, 0.8978, 0.3953, 0.8711, 0.501, 0.9061, 0.4104, 0.7934, 0.4358, 0.7951, 0.4286, 0.8103, 0.4078, 0.8018, 0.3854, 0.784, 0.392, 0.7936, 0.3908, 0.797, 0.3805, 0.7959, 0.3702, 0.845, 0.3538, 0.8547, 0.3505, 0.8192, 0.3595, 0.817, 0.4104, 0.7934, 0.4078, 0.8018, 0.3908, 0.797, 0.392, 0.7936, 0.3836, 0.8279, 0.3702, 0.845, 0.3595, 0.817, 0.359, 0.7962, 0.4078, 0.8018, 0.3968, 0.8141, 0.3805, 0.7959, 0.3908, 0.797, 0.3968, 0.8141, 0.3836, 0.8279, 0.359, 0.7962, 0.3805, 0.7959, 0.3505, 0.8192, 0.3325, 0.8047, 0.359, 0.7962, 0.3595, 0.817, 0.3676, 0.7739, 0.3852, 0.7837, 0.3805, 0.7959, 0.359, 0.7962, 0.4078, 0.8018, 0.4286, 0.8103, 0.4187, 0.8284, 0.3968, 0.8141, 0.3968, 0.8141, 0.4187, 0.8284, 0.408, 0.8475, 0.3836, 0.8279, 0.3538, 0.8547, 0.3733, 0.8978, 0.3525, 0.9202, 0.3254, 0.8636, 0.3996, 0.7371, 0.4558, 0.7288, 0.4433, 0.7803, 0.4113, 0.7758, 0.3733, 0.8978, 0.4831, 0.9525, 0.4703, 0.9794, 0.3525, 0.9202, 0.4558, 0.7288, 0.5573, 0.815, 0.4837, 0.8132, 0.4433, 0.7803, 0.4286, 0.8103, 0.4667, 0.8298, 0.4756, 0.8437, 0.4187, 0.8284, 0.4187, 0.8284, 0.4756, 0.8437, 0.4886, 0.8678, 0.408, 0.8475, 0.3538, 0.8547, 0.3254, 0.8636, 0.3325, 0.8047, 0.3505, 0.8192, 0.3996, 0.7371, 0.4113, 0.7758, 0.3852, 0.7837, 0.3676, 0.7739, 0.4741, 0.8218, 0.4837, 0.8132, 0.4756, 0.8437, 0.4667, 0.8298, 0.4837, 0.8132, 0.5573, 0.815, 0.4886, 0.8678, 0.4756, 0.8437, 0.0, 0.0, 1.0, 0.0, 1.0, 1.0, 0.0, 1.0, 0.0, 0.0, 1.0, 0.0, 1.0, 1.0, 0.0, 1.0, 0.0, 0.0, 1.0, 0.0, 1.0, 1.0, 0.0, 1.0, 0.0, 0.0, 1.0, 0.0, 1.0, 1.0, 0.0, 1.0, 0.0, 0.0, 1.0, 0.0, 1.0, 1.0, 0.0, 1.0, 0.0, 0.0, 1.0, 0.0, 1.0, 1.0, 0.0, 1.0, 0.0, 0.0, 1.0, 0.0, 1.0, 1.0, 0.0, 1.0, 0.0, 0.0, 1.0, 0.0, 1.0, 1.0, 0.0, 1.0, 0.0, 0.0, 1.0, 0.0, 1.0, 1.0, 0.0, 1.0, 0.0, 0.0, 1.0, 0.0, 1.0, 1.0, 0.0, 1.0, 0.0, 0.0, 1.0, 0.0, 1.0, 1.0, 0.0, 1.0, 0.0, 0.0, 1.0, 0.0, 1.0, 1.0, 0.0, 1.0, 0.0, 0.0, 1.0, 0.0, 1.0, 1.0, 0.0, 1.0, 0.0, 0.0, 1.0, 0.0, 1.0, 1.0, 0.0, 1.0, 0.0, 0.0, 1.0, 0.0, 1.0, 1.0, 0.0, 1.0, 0.0, 0.0, 1.0, 0.0, 1.0, 1.0, 0.0, 1.0, 0.0, 0.0, 1.0, 0.0, 1.0, 1.0, 0.0, 1.0, 0.0, 0.0, 1.0, 0.0, 1.0, 1.0, 0.0, 1.0, 0.0, 0.0, 1.0, 0.0, 1.0, 1.0, 0.0, 1.0, 0.0, 0.0, 1.0, 0.0, 1.0, 1.0, 0.0, 1.0, 0.0, 0.0, 1.0, 0.0, 1.0, 1.0, 0.0, 1.0, 0.0, 0.0, 1.0, 0.0, 1.0, 1.0, 0.0, 1.0, 0.0, 0.0, 1.0, 0.0, 1.0, 1.0, 0.0, 1.0, 0.0, 0.0, 1.0, 0.0, 1.0, 1.0, 0.0, 1.0, 0.0, 0.0, 1.0, 0.0, 1.0, 1.0, 0.0, 1.0, 0.0, 0.0, 1.0, 0.0, 1.0, 1.0, 0.0, 1.0, 0.0, 0.0, 1.0, 0.0, 1.0, 1.0, 0.0, 1.0, 0.0, 0.0, 1.0, 0.0, 1.0, 1.0, 0.0, 1.0, 0.0, 0.0, 1.0, 0.0, 1.0, 1.0, 0.0, 1.0, 0.0, 0.0, 1.0, 0.0, 1.0, 1.0, 0.0, 1.0, 0.0, 0.0, 1.0, 0.0, 1.0, 1.0, 0.0, 1.0, 0.0, 0.0, 1.0, 0.0, 1.0, 1.0, 0.0, 1.0, 0.0, 0.0, 1.0, 0.0, 1.0, 1.0, 0.0, 1.0, 0.0, 0.0, 1.0, 0.0, 1.0, 1.0, 0.0, 1.0, 0.0, 0.0, 1.0, 0.0, 1.0, 1.0, 0.0, 1.0, 0.0, 0.0, 1.0, 0.0, 1.0, 1.0, 0.0, 1.0, 0.0, 0.0, 1.0, 0.0, 1.0, 1.0, 0.0, 1.0, 0.0, 0.0, 1.0, 0.0, 1.0, 1.0, 0.0, 1.0, 0.0, 0.0, 1.0, 0.0, 1.0, 1.0, 0.0, 1.0, 0.0, 0.0, 1.0, 0.0, 1.0, 1.0, 0.0, 1.0, 0.0, 0.0, 1.0, 0.0, 1.0, 1.0, 0.0, 1.0, 0.0, 0.0, 1.0, 0.0, 1.0, 1.0, 0.0, 1.0, 0.0, 0.0, 1.0, 0.0, 1.0, 1.0, 0.0, 1.0, 0.0, 0.0, 1.0, 0.0, 1.0, 1.0, 0.0, 1.0, 0.0, 0.0, 1.0, 0.0, 1.0, 1.0, 0.0, 1.0, 0.0, 0.0, 1.0, 0.0, 1.0, 1.0, 0.0, 1.0, 0.0, 0.0, 1.0, 0.0, 1.0, 1.0, 0.0, 1.0, 0.0, 0.0, 1.0, 0.0, 1.0, 1.0, 0.0, 1.0, 0.0, 0.0, 1.0, 0.0, 1.0, 1.0, 0.0, 1.0, 0.0, 0.0, 1.0, 0.0, 1.0, 1.0, 0.0, 1.0, 0.0, 0.0, 1.0, 0.0, 1.0, 1.0, 0.0, 1.0, 0.0, 0.0, 1.0, 0.0, 1.0, 1.0, 0.0, 1.0, 0.0, 0.0, 1.0, 0.0, 1.0, 1.0, 0.0, 1.0, 0.0, 0.0, 1.0, 0.0, 1.0, 1.0, 0.0, 1.0, 0.0, 0.0, 1.0, 0.0, 1.0, 1.0, 0.0, 1.0, 0.0, 0.0, 1.0, 0.0, 1.0, 1.0, 0.0, 1.0, 0.0, 0.0, 1.0, 0.0, 1.0, 1.0, 0.0, 1.0, 0.0, 0.0, 1.0, 0.0, 1.0, 1.0, 0.0, 1.0, 0.0, 0.0, 1.0, 0.0, 1.0, 1.0, 0.0, 1.0, 0.0, 0.0, 1.0, 0.0, 1.0, 1.0, 0.0, 1.0, 0.0, 0.0, 1.0, 0.0, 1.0, 1.0, 0.0, 1.0, 0.0, 0.0, 1.0, 0.0, 1.0, 1.0, 0.0, 1.0, 0.0, 0.0, 1.0, 0.0, 1.0, 1.0, 0.0, 1.0, 0.0, 0.0, 1.0, 0.0, 1.0, 1.0, 0.0, 1.0, 0.0, 0.0, 1.0, 0.0, 1.0, 1.0, 0.0, 1.0, 0.0, 0.0, 1.0, 0.0, 1.0, 1.0, 0.0, 1.0, 0.0, 0.0, 1.0, 0.0, 1.0, 1.0, 0.0, 1.0, 0.0, 0.0, 1.0, 0.0, 1.0, 1.0, 0.0, 1.0, 0.0, 0.0, 1.0, 0.0, 1.0, 1.0, 0.0, 1.0, 0.0, 0.0, 1.0, 0.0, 1.0, 1.0, 0.0, 1.0, 0.0, 0.0, 1.0, 0.0, 1.0, 1.0, 0.0, 1.0, 0.0, 0.0, 1.0, 0.0, 1.0, 1.0, 0.0, 1.0, 0.0, 0.0, 1.0, 0.0, 1.0, 1.0, 0.0, 1.0, 0.0, 0.0, 1.0, 0.0, 1.0, 1.0, 0.0, 1.0, 0.0, 0.0, 1.0, 0.0, 1.0, 1.0, 0.0, 1.0, 0.0, 0.0, 1.0, 0.0, 1.0, 1.0, 0.0, 1.0, 0.0, 0.0, 1.0, 0.0, 1.0, 1.0, 0.0, 1.0, 0.0, 0.0, 1.0, 0.0, 1.0, 1.0, 0.0, 1.0, 0.0, 0.0, 1.0, 0.0, 1.0, 1.0, 0.0, 1.0, 0.0, 0.0, 1.0, 0.0, 1.0, 1.0, 0.0, 1.0, 0.0, 0.0, 1.0, 0.0, 1.0, 1.0, 0.0, 1.0, 0.0, 0.0, 1.0, 0.0, 1.0, 1.0, 0.0, 1.0, 0.0, 0.0, 1.0, 0.0, 1.0, 1.0, 0.0, 1.0, 0.0, 0.0, 1.0, 0.0, 1.0, 1.0, 0.0, 1.0, 0.0, 0.0, 1.0, 0.0, 1.0, 1.0, 0.0, 1.0, 0.0, 0.0, 1.0, 0.0, 1.0, 1.0, 0.0, 1.0, 0.0, 0.0, 1.0, 0.0, 1.0, 1.0, 0.0, 1.0, 0.0, 0.0, 1.0, 0.0, 1.0, 1.0, 0.0, 1.0, 0.0, 0.0, 1.0, 0.0, 1.0, 1.0, 0.0, 1.0, 0.0, 0.0, 1.0, 0.0, 1.0, 1.0, 0.0, 1.0, 0.0, 0.0, 1.0, 0.0, 1.0, 1.0, 0.0, 1.0, 0.0, 0.0, 1.0, 0.0, 1.0, 1.0, 0.0, 1.0, 0.0, 0.0, 1.0, 0.0, 1.0, 1.0, 0.0, 1.0, 0.0, 0.0, 1.0, 0.0, 1.0, 1.0, 0.0, 1.0, 0.0, 0.0, 1.0, 0.0, 1.0, 1.0, 0.0, 1.0, 0.0, 0.0, 1.0, 0.0, 1.0, 1.0, 0.0, 1.0, 0.0, 0.0, 1.0, 0.0, 1.0, 1.0, 0.0, 1.0, 0.0, 0.0, 1.0, 0.0, 1.0, 1.0, 0.0, 1.0, 0.0, 0.0, 1.0, 0.0, 1.0, 1.0, 0.0, 1.0, 0.0, 0.0, 1.0, 0.0, 1.0, 1.0, 0.0, 1.0, 0.0, 0.0, 1.0, 0.0, 1.0, 1.0, 0.0, 1.0, 0.0, 0.0, 1.0, 0.0, 1.0, 1.0, 0.0, 1.0, 0.0, 0.0, 1.0, 0.0, 1.0, 1.0, 0.0, 1.0, 0.0, 0.0, 1.0, 0.0, 1.0, 1.0, 0.0, 1.0, 0.0, 0.0, 1.0, 0.0, 1.0, 1.0, 0.0, 1.0, 0.0, 0.0, 1.0, 0.0, 1.0, 1.0, 0.0, 1.0, 0.0, 0.0, 1.0, 0.0, 1.0, 1.0, 0.0, 1.0, 0.0, 0.0, 1.0, 0.0, 1.0, 1.0, 0.0, 1.0, 0.0, 0.0, 1.0, 0.0, 1.0, 1.0, 0.0, 1.0, 0.0, 0.0, 1.0, 0.0, 1.0, 1.0, 0.0, 1.0, 0.0, 0.0, 1.0, 0.0, 1.0, 1.0, 0.0, 1.0, 0.0, 0.0, 1.0, 0.0, 1.0, 1.0, 0.0, 1.0, 0.0, 0.0, 1.0, 0.0, 1.0, 1.0, 0.0, 1.0, 0.0, 0.0, 1.0, 0.0, 1.0, 1.0, 0.0, 1.0, 0.0, 0.0, 1.0, 0.0, 1.0, 1.0, 0.0, 1.0, 0.0, 0.0, 1.0, 0.0, 1.0, 1.0, 0.0, 1.0, 0.0, 0.0, 1.0, 0.0, 1.0, 1.0, 0.0, 1.0, 0.0, 0.0, 1.0, 0.0, 1.0, 1.0, 0.0, 1.0, 0.0, 0.0, 1.0, 0.0, 1.0, 1.0, 0.0, 1.0, 0.0, 0.0, 1.0, 0.0, 1.0, 1.0, 0.0, 1.0, 0.0, 0.0, 1.0, 0.0, 1.0, 1.0, 0.0, 1.0, 0.0, 0.0, 1.0, 0.0, 1.0, 1.0, 0.0, 1.0, 0.0, 0.0, 1.0, 0.0, 1.0, 1.0, 0.0, 1.0, 0.0, 0.0, 1.0, 0.0, 1.0, 1.0, 0.0, 1.0, 0.0, 0.0, 1.0, 0.0, 1.0, 1.0, 0.0, 1.0, 0.0, 0.0, 1.0, 0.0, 1.0, 1.0, 0.0, 1.0, 0.0, 0.0, 1.0, 0.0, 1.0, 1.0, 0.0, 1.0, 0.0, 0.0, 1.0, 0.0, 1.0, 1.0, 0.0, 1.0, 0.0, 0.0, 1.0, 0.0, 1.0, 1.0, 0.0, 1.0, 0.0, 0.0, 1.0, 0.0, 1.0, 1.0, 0.0, 1.0, 0.0, 0.0, 1.0, 0.0, 1.0, 1.0, 0.0, 1.0, 0.0, 0.0, 1.0, 0.0, 1.0, 1.0, 0.0, 1.0, 0.0, 0.0, 1.0, 0.0, 1.0, 1.0, 0.0, 1.0, 0.0, 0.0, 1.0, 0.0, 1.0, 1.0, 0.0, 1.0, 0.0, 0.0, 1.0, 0.0, 1.0, 1.0, 0.0, 1.0, 0.0, 0.0, 1.0, 0.0, 1.0, 1.0, 0.0, 1.0, 0.0, 0.0, 1.0, 0.0, 1.0, 1.0, 0.0, 1.0, 0.0, 0.0, 1.0, 0.0, 1.0, 1.0, 0.0, 1.0, 0.0, 0.0, 1.0, 0.0, 1.0, 1.0, 0.0, 1.0, 0.0, 0.0, 1.0, 0.0, 1.0, 1.0, 0.0, 1.0, 0.0, 0.0, 1.0, 0.0, 1.0, 1.0, 0.0, 1.0, 0.0, 0.0, 1.0, 0.0, 1.0, 1.0, 0.0, 1.0, 0.0, 0.0, 1.0, 0.0, 1.0, 1.0, 0.0, 1.0, 0.0, 0.0, 1.0, 0.0, 1.0, 1.0, 0.0, 1.0, 0.4787, 0.3731, 0.4925, 0.3651, 0.5116, 0.3728, 0.4893, 0.3973, 0.9555, 0.803, 0.914, 0.8214, 0.9026, 0.7996, 0.9153, 0.7667, 0.8902, 0.832, 0.8664, 0.8426, 0.8578, 0.8195, 0.8796, 0.8082, 0.4925, 0.3651, 0.4787, 0.3731, 0.4715, 0.3567, 0.4875, 0.3496, 0.8612, 0.7667, 0.9153, 0.7667, 0.9026, 0.7996, 0.8796, 0.8082, 0.4715, 0.3567, 0.4555, 0.3637, 0.4505, 0.3482, 0.4643, 0.3403, 0.4555, 0.3637, 0.4313, 0.3743, 0.4313, 0.3406, 0.4505, 0.3482, 0.8777, 0.8644, 0.9007, 0.8558, 0.9192, 0.8973, 0.865, 0.8973, 0.9007, 0.8558, 0.9226, 0.8445, 0.9555, 0.8571, 0.9192, 0.8973, 0.8249, 0.8069, 0.8612, 0.7667, 0.8796, 0.8082, 0.8578, 0.8195, 0.4787, 0.3731, 0.4635, 0.3779, 0.4555, 0.3637, 0.4715, 0.3567, 0.4635, 0.3779, 0.4787, 0.3731, 0.4893, 0.3973, 0.4562, 0.3971, 0.8664, 0.8426, 0.8249, 0.861, 0.8249, 0.8069, 0.8578, 0.8195, 0.8777, 0.8644, 0.865, 0.8973, 0.8249, 0.861, 0.8664, 0.8426, 0.4635, 0.3779, 0.4562, 0.3971, 0.4313, 0.3743, 0.4555, 0.3637, 0.914, 0.8214, 0.8902, 0.832, 0.8796, 0.8082, 0.9026, 0.7996, 0.9226, 0.8445, 0.9007, 0.8558, 0.8902, 0.832, 0.914, 0.8214, 0.9007, 0.8558, 0.8777, 0.8644, 0.8664, 0.8426, 0.8902, 0.832, 0.4313, 0.3406, 0.4537, 0.3161, 0.4643, 0.3403, 0.4505, 0.3482, 0.5116, 0.3391, 0.4875, 0.3496, 0.4795, 0.3355, 0.4868, 0.3162, 0.9555, 0.8571, 0.9226, 0.8445, 0.914, 0.8214, 0.9555, 0.803, 0.5116, 0.3728, 0.4925, 0.3651, 0.4875, 0.3496, 0.5116, 0.3391, 0.4875, 0.3496, 0.4715, 0.3567, 0.4643, 0.3403, 0.4795, 0.3355, 0.4537, 0.3161, 0.4868, 0.3162, 0.4795, 0.3355, 0.4643, 0.3403, 0.8386, 0.0003499, 0.8489, 0.02862, 0.7965, 0.09329, 0.7562, 0.06676, 0.9048, 0.05403, 0.9313, 0.03331, 0.9559, 0.138, 0.9084, 0.1327, 0.8489, 0.02862, 0.8639, 0.04629, 0.8328, 0.1113, 0.7965, 0.09329, 0.8639, 0.04629, 0.8823, 0.0553, 0.8687, 0.1239, 0.8328, 0.1113, 0.8823, 0.0553, 0.9048, 0.05403, 0.9084, 0.1327, 0.8687, 0.1239, 0.8885, 0.1962, 0.9351, 0.222, 0.9001, 0.2636, 0.8678, 0.2298, 0.9084, 0.1327, 0.9559, 0.138, 0.9351, 0.222, 0.8885, 0.1962, 0.7965, 0.09329, 0.8328, 0.1113, 0.8136, 0.1658, 0.773, 0.1549, 0.8328, 0.1113, 0.8687, 0.1239, 0.8504, 0.1788, 0.8136, 0.1658, 0.8687, 0.1239, 0.9084, 0.1327, 0.8885, 0.1962, 0.8504, 0.1788, 0.7562, 0.06676, 0.7965, 0.09329, 0.773, 0.1549, 0.721, 0.1444, 0.7687, 0.1945, 0.8053, 0.1989, 0.8013, 0.2198, 0.7707, 0.2193, 0.773, 0.1549, 0.8136, 0.1658, 0.8053, 0.1989, 0.7687, 0.1945, 0.8136, 0.1658, 0.8504, 0.1788, 0.8372, 0.2101, 0.8053, 0.1989, 0.8504, 0.1788, 0.8885, 0.1962, 0.8678, 0.2298, 0.8372, 0.2101, 0.721, 0.1444, 0.773, 0.1549, 0.7687, 0.1945, 0.721, 0.1992, 0.8053, 0.1989, 0.8372, 0.2101, 0.8279, 0.229, 0.8013, 0.2198, 0.8372, 0.2101, 0.8678, 0.2298, 0.8515, 0.2475, 0.8279, 0.229, 0.721, 0.1992, 0.7687, 0.1945, 0.7707, 0.2193, 0.7327, 0.2316, 0.8678, 0.2298, 0.9001, 0.2636, 0.8715, 0.2798, 0.8515, 0.2475, 0.8013, 0.2198, 0.8279, 0.229, 0.8176, 0.2471, 0.7983, 0.2407, 0.8279, 0.229, 0.8515, 0.2475, 0.833, 0.2619, 0.8176, 0.2471, 0.7327, 0.2316, 0.7707, 0.2193, 0.7767, 0.2432, 0.7536, 0.2579, 0.8515, 0.2475, 0.8715, 0.2798, 0.8413, 0.2859, 0.833, 0.2619, 0.7707, 0.2193, 0.8013, 0.2198, 0.7983, 0.2407, 0.7767, 0.2432, 0.7983, 0.2407, 0.8176, 0.2471, 0.8076, 0.2627, 0.7971, 0.2594, 0.8176, 0.2471, 0.833, 0.2619, 0.815, 0.2715, 0.8076, 0.2627, 0.7536, 0.2579, 0.7767, 0.2432, 0.7857, 0.263, 0.7763, 0.2727, 0.833, 0.2619, 0.8413, 0.2859, 0.8168, 0.2842, 0.815, 0.2715, 0.7767, 0.2432, 0.7983, 0.2407, 0.7971, 0.2594, 0.7857, 0.263, 0.7857, 0.263, 0.7971, 0.2594, 0.8076, 0.2627, 0.815, 0.2715, 0.8168, 0.2842, 0.7763, 0.2727, 0.8489, 0.02862, 0.8386, 0.0003499, 0.9313, 0.03331, 0.9048, 0.05403, 0.8823, 0.0553, 0.8639, 0.04629, 0.4306, 0.231, 0.294, 0.2275, 0.2934, 0.2147, 0.4306, 0.2097, 0.2141, 0.2309, 0.1342, 0.2381, 0.1329, 0.2255, 0.2132, 0.2197, 0.294, 0.2275, 0.2141, 0.2309, 0.2132, 0.2197, 0.2934, 0.2147, 0.1342, 0.2381, 0.001956, 0.2532, 0.0003499, 0.2326, 0.1329, 0.2255, 0.2934, 0.2147, 0.2132, 0.2197, 0.2119, 0.1191, 0.2688, 0.0992, 0.1329, 0.2255, 0.0003499, 0.2326, 0.08571, 0.1055, 0.1513, 0.123, 0.4306, 0.2097, 0.2934, 0.2147, 0.2688, 0.0992, 0.3241, 0.06127, 0.2132, 0.2197, 0.1329, 0.2255, 0.1513, 0.123, 0.2119, 0.1191, 0.2736, 0.01301, 0.2405, 0.05307, 0.2341, 0.04537, 0.2628, 0.006198, 0.202, 0.07019, 0.1601, 0.06776, 0.163, 0.05782, 0.2, 0.06093, 0.2405, 0.05307, 0.202, 0.07019, 0.2, 0.06093, 0.2341, 0.04537, 0.1601, 0.06776, 0.1161, 0.04284, 0.124, 0.03241, 0.163, 0.05782, 0.2628, 0.006198, 0.2341, 0.04537, 0.2236, 0.03372, 0.2402, 0.001031, 0.2, 0.06093, 0.163, 0.05782, 0.1683, 0.04369, 0.1975, 0.04692, 0.2341, 0.04537, 0.2, 0.06093, 0.1975, 0.04692, 0.2236, 0.03372, 0.163, 0.05782, 0.124, 0.03241, 0.1416, 0.02133, 0.1683, 0.04369, 0.2236, 0.03372, 0.1975, 0.04692, 0.1959, 0.03719, 0.2159, 0.02645, 0.1683, 0.04369, 0.1416, 0.02133, 0.1536, 0.01549, 0.1728, 0.03393, 0.2402, 0.001031, 0.2236, 0.03372, 0.2159, 0.02645, 0.2256, 0.0003499, 0.1975, 0.04692, 0.1683, 0.04369, 0.1728, 0.03393, 0.1959, 0.03719, 0.1728, 0.03393, 0.1536, 0.01549, 0.2256, 0.0003499, 0.2159, 0.02645, 0.1959, 0.03719, 0.1524, 0.1133, 0.0893, 0.09554, 0.1161, 0.04284, 0.1601, 0.06776, 0.2646, 0.09111, 0.2103, 0.1106, 0.202, 0.07019, 0.2405, 0.05307, 0.2103, 0.1106, 0.1524, 0.1133, 0.1601, 0.06776, 0.202, 0.07019, 0.3178, 0.05386, 0.2646, 0.09111, 0.2405, 0.05307, 0.2736, 0.01301, 0.3241, 0.06127, 0.2688, 0.0992, 0.2646, 0.09111, 0.3178, 0.05386, 0.2119, 0.1191, 0.1513, 0.123, 0.1524, 0.1133, 0.2103, 0.1106, 0.2688, 0.0992, 0.2119, 0.1191, 0.2103, 0.1106, 0.2646, 0.09111, 0.1513, 0.123, 0.08571, 0.1055, 0.0893, 0.09554, 0.1524, 0.1133, 0.2141, 0.2309, 0.294, 0.2275, 0.274, 0.3184, 0.2168, 0.319, 0.001956, 0.2532, 0.1342, 0.2381, 0.1628, 0.339, 0.1098, 0.3845, 0.294, 0.2275, 0.4306, 0.231, 0.3367, 0.3461, 0.274, 0.3184, 0.1342, 0.2381, 0.2141, 0.2309, 0.2168, 0.319, 0.1628, 0.339, 0.2168, 0.319, 0.274, 0.3184, 0.2557, 0.3793, 0.2269, 0.3736, 0.1098, 0.3845, 0.1628, 0.339, 0.2005, 0.3858, 0.1858, 0.4219, 0.274, 0.3184, 0.3367, 0.3461, 0.2818, 0.404, 0.2557, 0.3793, 0.1628, 0.339, 0.2168, 0.319, 0.2269, 0.3736, 0.2005, 0.3858, 0.2005, 0.3858, 0.2269, 0.3736, 0.2557, 0.3793, 0.2818, 0.404, 0.1858, 0.4219])
me_cube.materials.append(mat_material)
me_cube.use_remesh_preserve_volume = False
me_cube.use_remesh_preserve_attributes = False
me_cube.use_mirror_vertex_groups = False
me_cube.update()

# ---- objects
ob_cube = bpy.data.objects.new('Cube', me_cube)
ob_lamp = bpy.data.objects.new('Lamp', light_lamp)
ob_camera = bpy.data.objects.new('Camera', cam_camera)

# ---- transforms, parenting, visibility, modifiers, constraints
ob_cube.location = (0.0, 0.0, 0.0)
ob_cube.scale = (4.001, 4.001, 4.001)
ob_cube.lock_rotations_4d = False
ob_cube.empty_display_type = 'ARROWS'
ob_cube.lineart.crease_threshold = 0.0
_m = ob_cube.modifiers.new('Mirror', 'MIRROR')
_m.use_clip = True
ob_lamp.location = (4.076, 1.005, 5.904)
ob_lamp.rotation_euler = (0.6503, 0.05522, 1.866)
ob_lamp.lock_rotations_4d = False
ob_lamp.empty_display_type = 'ARROWS'
ob_lamp.color = (0.0, 0.0, 0.0, 0.0)
ob_lamp.hide_viewport = True
ob_lamp.lineart.crease_threshold = 0.0
ob_camera.location = (7.481, -6.508, 5.344)
ob_camera.rotation_euler = (1.109, 0.01082, 0.8149)
ob_camera.lock_rotations_4d = False
ob_camera.empty_display_type = 'ARROWS'
ob_camera.color = (0.0, 0.0, 0.0, 0.0)
ob_camera.hide_viewport = True
ob_camera.display_type = 'WIRE'
ob_camera.lineart.crease_threshold = 0.0

# ---- collection membership
col_collection_1.objects.link(ob_cube)
col_collection_1.objects.link(ob_lamp)
col_collection_1.objects.link(ob_camera)

# ---- scene / render settings (as saved in the file)
scene.camera = ob_camera
scene.frame_start = 1; scene.frame_end = 250; scene.frame_set(1)
scene.render.engine = 'BLENDER_EEVEE_NEXT'
scene.render.resolution_percentage = 50
scene.render.dither_intensity = 0.0
scene.cycles.use_denoising = False
scene.cycles.samples = 10
scene.cycles.sampling_pattern = 'TABULATED_SOBOL'
scene.cycles.light_sampling_threshold = 0.0
scene.cycles.use_adaptive_sampling = False
scene.cycles.use_light_tree = False
scene.cycles.blur_glossy = 0.0
scene.cycles.pixel_filter_type = 'GAUSSIAN'
scene.cycles.sample_clamp_indirect = 0.0
scene.view_settings.view_transform = 'Standard'
bpy.context.view_layer.update()
